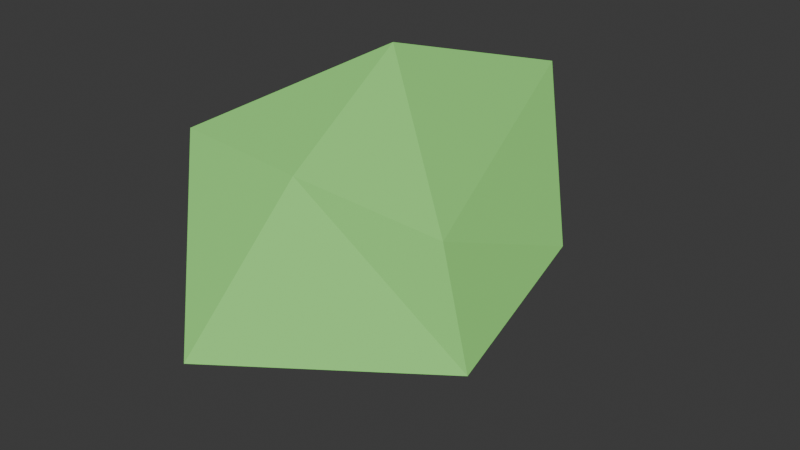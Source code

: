 # Source: Bush_2.blend  (saved by Blender 4.4.32; exported with 4.5.12 LTS)
import bpy
from mathutils import Matrix  # noqa: F401  (used for matrix-valued properties, if any)

bpy.ops.wm.read_factory_settings(use_empty=True)
scene = bpy.context.scene
scene.name = 'Scene'

# ---- collections
col_collection = bpy.data.collections.new('Collection'); scene.collection.children.link(col_collection)

# ---- materials (node trees are filled in below, after node groups)
mat_material = bpy.data.materials.new('Material')
mat_material.alpha_threshold = 0.0
mat_material.roughness = 0.5
mat_material.line_color = (0.0, 0.0, 0.0, 1.0)
mat_material_001 = bpy.data.materials.new('Material.001')

# ---- material node trees
mat_material.use_nodes = True; mat_material.node_tree.nodes.clear()
_N = mat_material.node_tree.nodes; _L = mat_material.node_tree.links
n0 = _N.new('ShaderNodeOutputMaterial'); n0.name = 'Material Output'; n0.location = (300, 300)
n1 = _N.new('ShaderNodeBsdfPrincipled'); n1.name = 'Principled BSDF'; n1.location = (10, 300)
n1.inputs[0].default_value = (0.2975, 0.8015, 0.1943, 1.0)
n1.inputs[2].default_value = 0.8368
n1.inputs[3].default_value = 1.45
_L.new(n1.outputs[0], n0.inputs[0])
n0.is_active_output = True
mat_material_001.use_nodes = True; mat_material_001.node_tree.nodes.clear()
_N = mat_material_001.node_tree.nodes; _L = mat_material_001.node_tree.links
n0 = _N.new('ShaderNodeBsdfPrincipled'); n0.name = 'Principled BSDF'; n0.location = (10, 300)
n0.inputs[0].default_value = (0.141, 0.0886, 0.03182, 1.0)
n0.inputs[2].default_value = 0.9352
n1 = _N.new('ShaderNodeOutputMaterial'); n1.name = 'Material Output'; n1.location = (300, 300)
_L.new(n0.outputs[0], n1.inputs[0])
n1.is_active_output = True

# ---- world
world_world = bpy.data.worlds.new('World'); scene.world = world_world
world_world.use_nodes = True; world_world.node_tree.nodes.clear()
_N = world_world.node_tree.nodes; _L = world_world.node_tree.links
n0 = _N.new('ShaderNodeOutputWorld'); n0.name = 'World Output'; n0.location = (300, 300)
n1 = _N.new('ShaderNodeBackground'); n1.name = 'Background'; n1.location = (10, 300)
n1.inputs[0].default_value = (0.05088, 0.05088, 0.05088, 1.0)
_L.new(n1.outputs[0], n0.inputs[0])
n0.is_active_output = True
world_world.color = (0.05088, 0.05088, 0.05088)
world_world.sun_shadow_jitter_overblur = 0.0

# ---- meshes
me_icosphere = bpy.data.meshes.new('Icosphere')
me_icosphere.from_pydata([(0.1143, 0.4754, -0.98), (1.08, -0.4488, -0.4789), (-0.237, -1.28, -0.5387), (-0.9562, -0.1488, -0.5331), (-0.4411, 1.26, -0.5912), (1.028, 0.5237, -0.115), (0.1059, -0.7153, 0.4949), (-0.8466, -0.5965, 0.4813), (-0.7334, 0.8335, 0.3284), (0.1445, 1.708, 0.5025), (0.884, -0.4289, 0.2529), (-0.1953, 0.4573, 0.8711)], [], [(0, 1, 2), (1, 0, 5), (0, 2, 3), (0, 3, 4), (0, 4, 5), (1, 5, 10), (2, 1, 6), (3, 2, 7), (4, 3, 8), (5, 4, 9), (1, 10, 6), (2, 6, 7), (3, 7, 8), (4, 8, 9), (5, 9, 10), (6, 10, 11), (7, 6, 11), (8, 7, 11), (9, 8, 11), (10, 9, 11)])
_uv = me_icosphere.uv_layers.new(name='UVMap')
_uv.uv.foreach_set('vector', [0.1818, 0.0, 0.2727, 0.1575, 0.09091, 0.1575, 0.2727, 0.1575, 0.3636, 0.0, 0.4545, 0.1575, 0.9091, 0.0, 1.0, 0.1575, 0.8182, 0.1575, 0.7273, 0.0, 0.8182, 0.1575, 0.6364, 0.1575, 0.5455, 0.0, 0.6364, 0.1575, 0.4545, 0.1575, 0.2727, 0.1575, 0.4545, 0.1575, 0.3636, 0.3149, 0.09091, 0.1575, 0.2727, 0.1575, 0.1818, 0.3149, 0.8182, 0.1575, 1.0, 0.1575, 0.9091, 0.3149, 0.6364, 0.1575, 0.8182, 0.1575, 0.7273, 0.3149, 0.4545, 0.1575, 0.6364, 0.1575, 0.5455, 0.3149, 0.2727, 0.1575, 0.3636, 0.3149, 0.1818, 0.3149, 0.09091, 0.1575, 0.1818, 0.3149, 0.0, 0.3149, 0.8182, 0.1575, 0.9091, 0.3149, 0.7273, 0.3149, 0.6364, 0.1575, 0.7273, 0.3149, 0.5455, 0.3149, 0.4545, 0.1575, 0.5455, 0.3149, 0.3636, 0.3149, 0.1818, 0.3149, 0.3636, 0.3149, 0.2727, 0.4724, 0.0, 0.3149, 0.1818, 0.3149, 0.09091, 0.4724, 0.7273, 0.3149, 0.9091, 0.3149, 0.8182, 0.4724, 0.5455, 0.3149, 0.7273, 0.3149, 0.6364, 0.4724, 0.3636, 0.3149, 0.5455, 0.3149, 0.4545, 0.4724])
me_icosphere.materials.append(mat_material)
me_icosphere.update()
me_cylinder = bpy.data.meshes.new('Cylinder')
me_cylinder.from_pydata([(0.0, 1.0, -1.0), (0.0, 1.0, -0.5146), (0.866, -0.5, -1.0), (0.866, -0.5, -0.5146), (-0.866, -0.5, -1.0), (-0.866, -0.5, -0.5146), (0.6378, -0.3682, 0.2732), (0.0, 0.7364, 0.2732), (-0.6378, -0.3682, 0.2732), (0.6378, -0.3682, 1.446), (0.0, 0.7364, 1.446), (-0.6378, -0.3682, 1.446)], [], [(0, 1, 3, 2), (2, 3, 5, 4), (1, 5, 8, 7), (4, 5, 1, 0), (0, 2, 4), (7, 8, 11, 10), (5, 3, 6, 8), (3, 1, 7, 6), (9, 10, 11), (8, 6, 9, 11), (6, 7, 10, 9)])
_uv = me_cylinder.uv_layers.new(name='UVMap')
_uv.uv.foreach_set('vector', [1.0, 0.5, 1.0, 1.0, 0.6667, 1.0, 0.6667, 0.5, 0.6667, 0.5, 0.6667, 1.0, 0.3333, 1.0, 0.3333, 0.5, -5.96e-08, 1.0, 0.3333, 1.0, 0.3333, 1.0, -5.96e-08, 1.0, 0.3333, 0.5, 0.3333, 1.0, -5.96e-08, 1.0, -5.96e-08, 0.5, 0.75, 0.49, 0.9578, 0.13, 0.5422, 0.13, -5.96e-08, 1.0, 0.3333, 1.0, 0.3333, 1.0, -5.96e-08, 1.0, 0.3333, 1.0, 0.6667, 1.0, 0.6667, 1.0, 0.3333, 1.0, 0.6667, 1.0, 1.0, 1.0, 1.0, 1.0, 0.6667, 1.0, 0.4578, 0.13, 0.25, 0.49, 0.04215, 0.13, 0.3333, 1.0, 0.6667, 1.0, 0.6667, 1.0, 0.3333, 1.0, 0.6667, 1.0, 1.0, 1.0, 1.0, 1.0, 0.6667, 1.0])
me_cylinder.materials.append(mat_material_001)
me_cylinder.update()

# ---- objects
ob_icosphere = bpy.data.objects.new('Icosphere', me_icosphere)
ob_cylinder = bpy.data.objects.new('Cylinder', me_cylinder)

# ---- transforms, parenting, visibility, modifiers, constraints
ob_icosphere.location = (0.0, -0.3499, 1.085)
ob_cylinder.location = (0.0, 0.0, 0.0)
ob_cylinder.scale = (0.133, 0.133, 0.133)

# ---- collection membership
col_collection.objects.link(ob_icosphere)
col_collection.objects.link(ob_cylinder)

# ---- scene / render settings (as saved in the file)
scene.frame_start = 1; scene.frame_end = 250; scene.frame_set(1)
scene.render.engine = 'BLENDER_EEVEE_NEXT'
bpy.context.view_layer.update()

# ---- added for rendering (the .blend has no active camera and no usable light): camera, sun
cam_auto = bpy.data.cameras.new('AutoCamera')
cam_auto.lens = 50.0
cam_auto.sensor_width = 36.0
cam_auto.clip_end = 1000.0
ob_auto_camera = bpy.data.objects.new('AutoCamera', cam_auto)
scene.collection.objects.link(ob_auto_camera)
ob_auto_camera.location = (3.92598, -4.77307, 4.00295)
ob_auto_camera.rotation_euler = (1.09748, -7.21219e-08, 0.694738)
scene.camera = ob_auto_camera
light_auto_sun = bpy.data.lights.new('AutoSun', 'SUN')
light_auto_sun.energy = 3.0
light_auto_sun.angle = 0.0523599
ob_auto_sun = bpy.data.objects.new('AutoSun', light_auto_sun)
scene.collection.objects.link(ob_auto_sun)
ob_auto_sun.rotation_euler = (0.872665, 0.174533, 0.523599)
bpy.context.view_layer.update()
